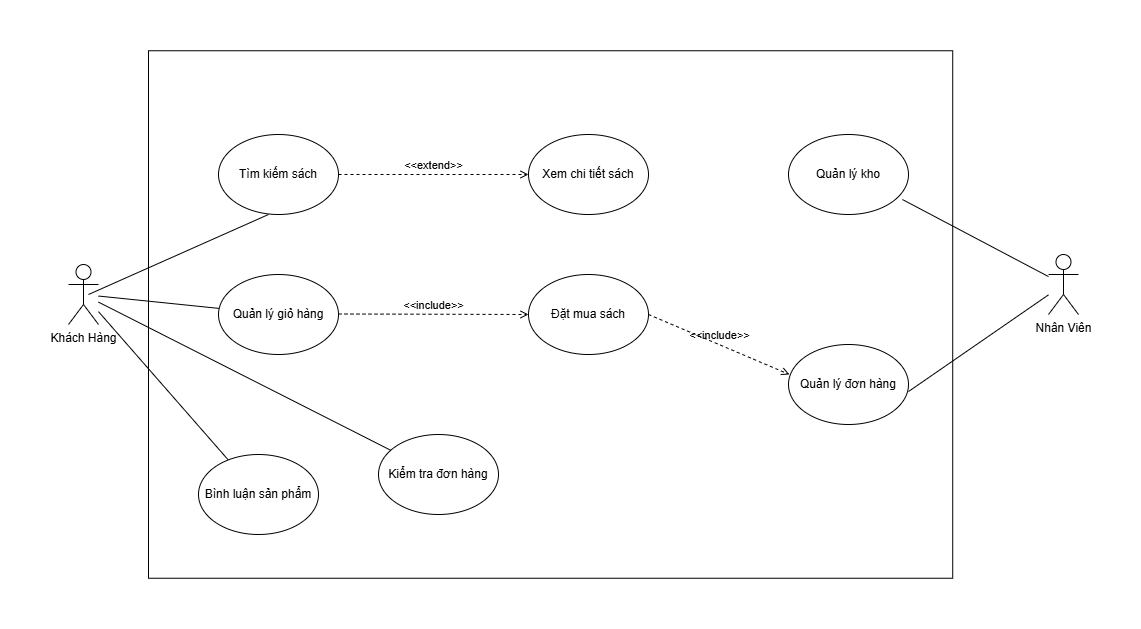

The diagram above was exported from draw.io. Its source (the exported page's mxGraphModel, read from the mxfile embedded in the PNG):
<mxGraphModel dx="1434" dy="778" grid="1" gridSize="10" guides="1" tooltips="1" connect="1" arrows="1" fold="1" page="1" pageScale="1" pageWidth="827" pageHeight="1169" math="0" shadow="0">
  <root>
    <mxCell id="0" />
    <mxCell id="1" parent="0" />
    <mxCell id="mIWJ9R1Kx2P1QzvLkMSq-21" value="" style="rounded=0;whiteSpace=wrap;html=1;" vertex="1" parent="1">
      <mxGeometry x="210" y="56.25" width="804.22" height="527.5" as="geometry" />
    </mxCell>
    <mxCell id="mIWJ9R1Kx2P1QzvLkMSq-10" style="rounded=0;orthogonalLoop=1;jettySize=auto;html=1;endArrow=none;startFill=0;" edge="1" parent="1">
      <mxGeometry relative="1" as="geometry">
        <mxPoint x="150" y="300" as="sourcePoint" />
        <mxPoint x="330" y="220" as="targetPoint" />
      </mxGeometry>
    </mxCell>
    <mxCell id="mIWJ9R1Kx2P1QzvLkMSq-11" style="rounded=0;orthogonalLoop=1;jettySize=auto;html=1;endArrow=none;startFill=0;" edge="1" parent="1" source="Kd64aNnjSHIV27nGqXcV-1" target="mIWJ9R1Kx2P1QzvLkMSq-3">
      <mxGeometry relative="1" as="geometry" />
    </mxCell>
    <mxCell id="mIWJ9R1Kx2P1QzvLkMSq-12" style="rounded=0;orthogonalLoop=1;jettySize=auto;html=1;endArrow=none;startFill=0;" edge="1" parent="1" source="Kd64aNnjSHIV27nGqXcV-1" target="mIWJ9R1Kx2P1QzvLkMSq-4">
      <mxGeometry relative="1" as="geometry" />
    </mxCell>
    <mxCell id="mIWJ9R1Kx2P1QzvLkMSq-13" style="rounded=0;orthogonalLoop=1;jettySize=auto;html=1;endArrow=none;startFill=0;" edge="1" parent="1" source="Kd64aNnjSHIV27nGqXcV-1" target="mIWJ9R1Kx2P1QzvLkMSq-5">
      <mxGeometry relative="1" as="geometry" />
    </mxCell>
    <mxCell id="Kd64aNnjSHIV27nGqXcV-1" value="Khách Hàng" style="shape=umlActor;verticalLabelPosition=bottom;verticalAlign=top;html=1;outlineConnect=0;strokeWidth=1;" parent="1" vertex="1">
      <mxGeometry x="130" y="270" width="30" height="60" as="geometry" />
    </mxCell>
    <mxCell id="mIWJ9R1Kx2P1QzvLkMSq-1" value="Nhân Viên" style="shape=umlActor;verticalLabelPosition=bottom;verticalAlign=top;html=1;outlineConnect=0;" vertex="1" parent="1">
      <mxGeometry x="1110" y="260" width="30" height="60" as="geometry" />
    </mxCell>
    <mxCell id="mIWJ9R1Kx2P1QzvLkMSq-2" value="Tìm kiếm sách" style="ellipse;whiteSpace=wrap;html=1;" vertex="1" parent="1">
      <mxGeometry x="280" y="140" width="120" height="80" as="geometry" />
    </mxCell>
    <mxCell id="mIWJ9R1Kx2P1QzvLkMSq-3" value="Quản lý giỏ hàng" style="ellipse;whiteSpace=wrap;html=1;" vertex="1" parent="1">
      <mxGeometry x="280" y="280" width="120" height="80" as="geometry" />
    </mxCell>
    <mxCell id="mIWJ9R1Kx2P1QzvLkMSq-4" value="Bình luận sản phẩm" style="ellipse;whiteSpace=wrap;html=1;" vertex="1" parent="1">
      <mxGeometry x="260" y="460" width="120" height="80" as="geometry" />
    </mxCell>
    <mxCell id="mIWJ9R1Kx2P1QzvLkMSq-5" value="Kiểm tra đơn hàng" style="ellipse;whiteSpace=wrap;html=1;" vertex="1" parent="1">
      <mxGeometry x="440" y="440" width="120" height="80" as="geometry" />
    </mxCell>
    <mxCell id="mIWJ9R1Kx2P1QzvLkMSq-6" value="Đặt mua sách" style="ellipse;whiteSpace=wrap;html=1;" vertex="1" parent="1">
      <mxGeometry x="590" y="280" width="120" height="80" as="geometry" />
    </mxCell>
    <mxCell id="mIWJ9R1Kx2P1QzvLkMSq-7" value="Xem chi tiết sách" style="ellipse;whiteSpace=wrap;html=1;" vertex="1" parent="1">
      <mxGeometry x="590" y="140" width="120" height="80" as="geometry" />
    </mxCell>
    <mxCell id="mIWJ9R1Kx2P1QzvLkMSq-8" value="Quản lý kho" style="ellipse;whiteSpace=wrap;html=1;" vertex="1" parent="1">
      <mxGeometry x="850" y="140" width="120" height="80" as="geometry" />
    </mxCell>
    <mxCell id="mIWJ9R1Kx2P1QzvLkMSq-9" value="Quản lý đơn hàng" style="ellipse;whiteSpace=wrap;html=1;" vertex="1" parent="1">
      <mxGeometry x="850" y="350" width="120" height="80" as="geometry" />
    </mxCell>
    <mxCell id="mIWJ9R1Kx2P1QzvLkMSq-15" value="&amp;lt;&amp;lt;extend&amp;gt;&amp;gt;" style="html=1;verticalAlign=bottom;labelBackgroundColor=none;endArrow=open;endFill=0;dashed=1;rounded=0;exitX=1;exitY=0.5;exitDx=0;exitDy=0;" edge="1" parent="1" source="mIWJ9R1Kx2P1QzvLkMSq-2" target="mIWJ9R1Kx2P1QzvLkMSq-7">
      <mxGeometry width="160" relative="1" as="geometry">
        <mxPoint x="400" y="179.5" as="sourcePoint" />
        <mxPoint x="560" y="179.5" as="targetPoint" />
      </mxGeometry>
    </mxCell>
    <mxCell id="mIWJ9R1Kx2P1QzvLkMSq-16" value="&amp;lt;&amp;lt;include&amp;gt;&amp;gt;" style="html=1;verticalAlign=bottom;labelBackgroundColor=none;endArrow=open;endFill=0;dashed=1;rounded=0;" edge="1" parent="1" target="mIWJ9R1Kx2P1QzvLkMSq-6">
      <mxGeometry width="160" relative="1" as="geometry">
        <mxPoint x="400" y="319.5" as="sourcePoint" />
        <mxPoint x="560" y="319.5" as="targetPoint" />
      </mxGeometry>
    </mxCell>
    <mxCell id="mIWJ9R1Kx2P1QzvLkMSq-17" value="&amp;lt;&amp;lt;include&amp;gt;&amp;gt;" style="html=1;verticalAlign=bottom;labelBackgroundColor=none;endArrow=open;endFill=0;dashed=1;rounded=0;entryX=0.008;entryY=0.375;entryDx=0;entryDy=0;entryPerimeter=0;exitX=1;exitY=0.5;exitDx=0;exitDy=0;" edge="1" parent="1" source="mIWJ9R1Kx2P1QzvLkMSq-6" target="mIWJ9R1Kx2P1QzvLkMSq-9">
      <mxGeometry width="160" relative="1" as="geometry">
        <mxPoint x="680" y="300" as="sourcePoint" />
        <mxPoint x="840" y="300" as="targetPoint" />
      </mxGeometry>
    </mxCell>
    <mxCell id="mIWJ9R1Kx2P1QzvLkMSq-18" style="rounded=0;orthogonalLoop=1;jettySize=auto;html=1;entryX=0.95;entryY=0.813;entryDx=0;entryDy=0;entryPerimeter=0;endArrow=none;startFill=0;" edge="1" parent="1" source="mIWJ9R1Kx2P1QzvLkMSq-1" target="mIWJ9R1Kx2P1QzvLkMSq-8">
      <mxGeometry relative="1" as="geometry" />
    </mxCell>
    <mxCell id="mIWJ9R1Kx2P1QzvLkMSq-19" style="rounded=0;orthogonalLoop=1;jettySize=auto;html=1;entryX=1;entryY=0.588;entryDx=0;entryDy=0;entryPerimeter=0;endArrow=none;startFill=0;" edge="1" parent="1" source="mIWJ9R1Kx2P1QzvLkMSq-1" target="mIWJ9R1Kx2P1QzvLkMSq-9">
      <mxGeometry relative="1" as="geometry" />
    </mxCell>
  </root>
</mxGraphModel>